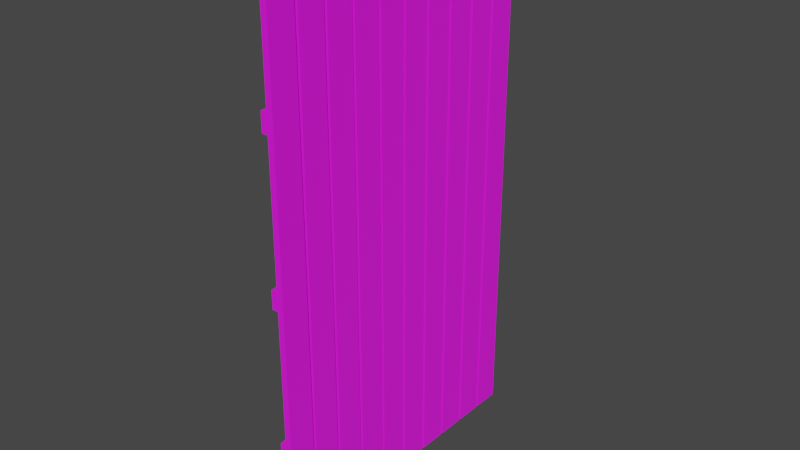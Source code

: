 # Source: Planks.blend  (saved by Blender 3.1.7; exported with 4.5.12 LTS)
import bpy
from mathutils import Matrix  # noqa: F401  (used for matrix-valued properties, if any)

bpy.ops.wm.read_factory_settings(use_empty=True)
scene = bpy.context.scene
scene.name = 'Scene'

# ---- collections
col_collection = bpy.data.collections.new('Collection'); scene.collection.children.link(col_collection)

# ---- images (referenced by path relative to the original .blend; pixels are not part of the script)
import os
ASSET_DIR = os.environ.get("B2B_ASSET_DIR", "")  # directory of the original .blend (textures are referenced by path, not embedded)
HERE = os.path.dirname(os.path.abspath(__file__))  # packed textures are extracted next to this script under _unpacked/

def load_image(name, relpath, width, height, colorspace="sRGB"):
    """Load a texture the original file referenced (path relative to the .blend, or extracted next to this script)."""
    p = next((c for c in (os.path.join(HERE, relpath), os.path.join(ASSET_DIR, relpath)) if relpath and os.path.exists(c)), "")
    if p:
        img = bpy.data.images.load(p, check_existing=True)
        img.name = name
    else:  # same state as the original file: an image datablock whose file is absent (Cycles renders it pink)
        img = bpy.data.images.new(name, width, height)
        img.source = "FILE"
        img.filepath = "//" + (relpath or name)
    img.colorspace_settings.name = colorspace
    return img
img_wood_0038_color_1k_jpg = load_image('wood_0038_color_1k.jpg', 'From Placement - Copy_25_08_22/From Placement - Copy_25_08_22/From Placement - Copy/Modeling for work/Textures/Wood/wood_Long_planks/wood_0038_color_1k.jpg', 1024, 1024, 'sRGB')

# ---- materials (node trees are filled in below, after node groups)
mat_wooden_fence = bpy.data.materials.new('Wooden_Fence')
mat_wooden_fence.alpha_threshold = 0.0
mat_wooden_fence.use_transparent_shadow = False
mat_wooden_fence.line_color = (0.0, 0.0, 0.0, 1.0)

# ---- material node trees
mat_wooden_fence.use_nodes = True; mat_wooden_fence.node_tree.nodes.clear()
_N = mat_wooden_fence.node_tree.nodes; _L = mat_wooden_fence.node_tree.links
n0 = _N.new('ShaderNodeOutputMaterial'); n0.name = 'Material Output'; n0.location = (300, 300)
n1 = _N.new('ShaderNodeBsdfPrincipled'); n1.name = 'Principled BSDF'; n1.location = (10, 300)
n1.distribution = 'GGX'
n1.subsurface_method = 'RANDOM_WALK_SKIN'
n1.inputs[2].default_value = 1.0
n1.inputs[3].default_value = 1.45
n1.inputs[27].default_value = (0.0, 0.0, 0.0, 1.0)
n1.inputs[28].default_value = 1.0
n2 = _N.new('ShaderNodeTexImage'); n2.name = 'Image Texture'; n2.location = (-280, 280)
n2.image = img_wood_0038_color_1k_jpg
_L.new(n1.outputs[0], n0.inputs[0])
_L.new(n2.outputs[0], n1.inputs[0])
n0.is_active_output = True

# ---- world
world_world = bpy.data.worlds.new('World'); scene.world = world_world
world_world.use_nodes = True; world_world.node_tree.nodes.clear()
_N = world_world.node_tree.nodes; _L = world_world.node_tree.links
n0 = _N.new('ShaderNodeOutputWorld'); n0.name = 'World Output'; n0.location = (300, 300)
n1 = _N.new('ShaderNodeBackground'); n1.name = 'Background'; n1.location = (10, 300)
n1.inputs[0].default_value = (0.05088, 0.05088, 0.05088, 1.0)
_L.new(n1.outputs[0], n0.inputs[0])
n0.is_active_output = True
world_world.color = (0.05088, 0.05088, 0.05088)
world_world.use_sun_shadow = False
world_world.sun_shadow_jitter_overblur = 0.0

# ---- meshes
me_cube_009 = bpy.data.meshes.new('Cube.009')
me_cube_009.from_pydata([(0.01, 0.495, 1.7), (0.01, 0.495, 0.0), (0.01, 0.405, 1.7), (0.01, 0.405, 0.0), (-0.01, 0.495, 1.7), (-0.01, 0.495, 0.0), (-0.01, 0.405, 1.7), (-0.01, 0.405, 0.0), (-0.01, 0.4695, 0.0), (-0.01, 0.4305, 0.0), (0.01, 0.4695, 1.72), (0.01, 0.4305, 1.72), (-0.01, 0.4305, 1.72), (-0.01, 0.4695, 1.72), (0.01, 0.4305, 0.0), (0.01, 0.4695, 0.0), (0.01, -0.405, 1.7), (0.01, -0.405, 0.0), (0.01, -0.495, 1.7), (0.01, -0.495, 0.0), (-0.01, -0.405, 1.7), (-0.01, -0.405, 0.0), (-0.01, -0.495, 1.7), (-0.01, -0.495, 0.0), (-0.01, -0.4305, 0.0), (-0.01, -0.4695, 0.0), (0.01, -0.4305, 1.72), (0.01, -0.4695, 1.72), (-0.01, -0.4695, 1.72), (-0.01, -0.4305, 1.72), (0.01, -0.4695, 0.0), (0.01, -0.4305, 0.0), (0.01, -0.305, 1.7), (0.01, -0.305, 0.0), (0.01, -0.395, 1.7), (0.01, -0.395, 0.0), (-0.01, -0.305, 1.7), (-0.01, -0.305, 0.0), (-0.01, -0.395, 1.7), (-0.01, -0.395, 0.0), (-0.01, -0.3305, 0.0), (-0.01, -0.3695, 0.0), (0.01, -0.3305, 1.72), (0.01, -0.3695, 1.72), (-0.01, -0.3695, 1.72), (-0.01, -0.3305, 1.72), (0.01, -0.3695, 0.0), (0.01, -0.3305, 0.0), (0.01, -0.205, 1.7), (0.01, -0.205, 0.0), (0.01, -0.295, 1.7), (0.01, -0.295, 0.0), (-0.01, -0.205, 1.7), (-0.01, -0.205, 0.0), (-0.01, -0.295, 1.7), (-0.01, -0.295, 0.0), (-0.01, -0.2305, 0.0), (-0.01, -0.2695, 0.0), (0.01, -0.2305, 1.72), (0.01, -0.2695, 1.72), (-0.01, -0.2695, 1.72), (-0.01, -0.2305, 1.72), (0.01, -0.2695, 0.0), (0.01, -0.2305, 0.0), (0.01, -0.105, 1.7), (0.01, -0.105, 0.0), (0.01, -0.195, 1.7), (0.01, -0.195, 0.0), (-0.01, -0.105, 1.7), (-0.01, -0.105, 0.0), (-0.01, -0.195, 1.7), (-0.01, -0.195, 0.0), (-0.01, -0.1305, 0.0), (-0.01, -0.1695, 0.0), (0.01, -0.1305, 1.72), (0.01, -0.1695, 1.72), (-0.01, -0.1695, 1.72), (-0.01, -0.1305, 1.72), (0.01, -0.1695, 0.0), (0.01, -0.1305, 0.0), (0.01, -0.005, 1.7), (0.01, -0.005, 0.0), (0.01, -0.095, 1.7), (0.01, -0.095, 0.0), (-0.01, -0.005, 1.7), (-0.01, -0.005, 0.0), (-0.01, -0.095, 1.7), (-0.01, -0.095, 0.0), (-0.01, -0.03051, 0.0), (-0.01, -0.06949, 0.0), (0.01, -0.03051, 1.72), (0.01, -0.06949, 1.72), (-0.01, -0.06949, 1.72), (-0.01, -0.03051, 1.72), (0.01, -0.06949, 0.0), (0.01, -0.03051, 0.0), (0.01, 0.095, 1.7), (0.01, 0.095, 0.0), (0.01, 0.005, 1.7), (0.01, 0.005, 0.0), (-0.01, 0.095, 1.7), (-0.01, 0.095, 0.0), (-0.01, 0.005, 1.7), (-0.01, 0.005, 0.0), (-0.01, 0.06949, 0.0), (-0.01, 0.03051, 0.0), (0.01, 0.06949, 1.72), (0.01, 0.03051, 1.72), (-0.01, 0.03051, 1.72), (-0.01, 0.06949, 1.72), (0.01, 0.03051, 0.0), (0.01, 0.06949, 0.0), (0.01, 0.195, 1.7), (0.01, 0.195, 0.0), (0.01, 0.105, 1.7), (0.01, 0.105, 0.0), (-0.01, 0.195, 1.7), (-0.01, 0.195, 0.0), (-0.01, 0.105, 1.7), (-0.01, 0.105, 0.0), (-0.01, 0.1695, 0.0), (-0.01, 0.1305, 0.0), (0.01, 0.1695, 1.72), (0.01, 0.1305, 1.72), (-0.01, 0.1305, 1.72), (-0.01, 0.1695, 1.72), (0.01, 0.1305, 0.0), (0.01, 0.1695, 0.0), (0.01, 0.395, 1.7), (0.01, 0.395, 0.0), (0.01, 0.305, 1.7), (0.01, 0.305, 0.0), (-0.01, 0.395, 1.7), (-0.01, 0.395, 0.0), (-0.01, 0.305, 1.7), (-0.01, 0.305, 0.0), (-0.01, 0.3695, 0.0), (-0.01, 0.3305, 0.0), (0.01, 0.3695, 1.72), (0.01, 0.3305, 1.72), (-0.01, 0.3305, 1.72), (-0.01, 0.3695, 1.72), (0.01, 0.3305, 0.0), (0.01, 0.3695, 0.0), (0.01, 0.295, 1.7), (0.01, 0.295, 0.0), (0.01, 0.205, 1.7), (0.01, 0.205, 0.0), (-0.01, 0.295, 1.7), (-0.01, 0.295, 0.0), (-0.01, 0.205, 1.7), (-0.01, 0.205, 0.0), (-0.01, 0.2695, 0.0), (-0.01, 0.2305, 0.0), (0.01, 0.2695, 1.72), (0.01, 0.2305, 1.72), (-0.01, 0.2305, 1.72), (-0.01, 0.2695, 1.72), (0.01, 0.2305, 0.0), (0.01, 0.2695, 0.0), (-0.01, -0.495, 0.3), (-0.01, 0.505, 0.3), (-0.01, -0.495, 0.36), (-0.01, 0.505, 0.36), (-0.01, -0.495, 0.8), (-0.01, 0.505, 0.8), (-0.01, -0.495, 0.86), (-0.01, 0.505, 0.86), (-0.01, -0.495, 1.3), (-0.01, 0.505, 1.3), (-0.01, -0.495, 1.36), (-0.01, 0.505, 1.36), (-0.03, -0.495, 0.3), (-0.03, 0.505, 0.3), (-0.03, -0.495, 0.36), (-0.03, 0.505, 0.36), (-0.03, -0.495, 0.8), (-0.03, 0.505, 0.8), (-0.03, -0.495, 0.86), (-0.03, 0.505, 0.86), (-0.03, -0.495, 1.3), (-0.03, 0.505, 1.3), (-0.03, -0.495, 1.36), (-0.03, 0.505, 1.36)], [], [(11, 12, 6, 2), (3, 2, 6, 7), (8, 13, 4, 5), (9, 14, 3, 7), (14, 11, 2, 3), (5, 4, 0, 1), (1, 0, 10, 15), (15, 10, 11, 14), (5, 1, 15, 8), (8, 15, 14, 9), (7, 6, 12, 9), (9, 12, 13, 8), (0, 4, 13, 10), (10, 13, 12, 11), (27, 28, 22, 18), (19, 18, 22, 23), (24, 29, 20, 21), (25, 30, 19, 23), (30, 27, 18, 19), (21, 20, 16, 17), (17, 16, 26, 31), (31, 26, 27, 30), (21, 17, 31, 24), (24, 31, 30, 25), (23, 22, 28, 25), (25, 28, 29, 24), (16, 20, 29, 26), (26, 29, 28, 27), (43, 44, 38, 34), (35, 34, 38, 39), (40, 45, 36, 37), (41, 46, 35, 39), (46, 43, 34, 35), (37, 36, 32, 33), (33, 32, 42, 47), (47, 42, 43, 46), (37, 33, 47, 40), (40, 47, 46, 41), (39, 38, 44, 41), (41, 44, 45, 40), (32, 36, 45, 42), (42, 45, 44, 43), (59, 60, 54, 50), (51, 50, 54, 55), (56, 61, 52, 53), (57, 62, 51, 55), (62, 59, 50, 51), (53, 52, 48, 49), (49, 48, 58, 63), (63, 58, 59, 62), (53, 49, 63, 56), (56, 63, 62, 57), (55, 54, 60, 57), (57, 60, 61, 56), (48, 52, 61, 58), (58, 61, 60, 59), (75, 76, 70, 66), (67, 66, 70, 71), (72, 77, 68, 69), (73, 78, 67, 71), (78, 75, 66, 67), (69, 68, 64, 65), (65, 64, 74, 79), (79, 74, 75, 78), (69, 65, 79, 72), (72, 79, 78, 73), (71, 70, 76, 73), (73, 76, 77, 72), (64, 68, 77, 74), (74, 77, 76, 75), (91, 92, 86, 82), (83, 82, 86, 87), (88, 93, 84, 85), (89, 94, 83, 87), (94, 91, 82, 83), (85, 84, 80, 81), (81, 80, 90, 95), (95, 90, 91, 94), (85, 81, 95, 88), (88, 95, 94, 89), (87, 86, 92, 89), (89, 92, 93, 88), (80, 84, 93, 90), (90, 93, 92, 91), (107, 108, 102, 98), (99, 98, 102, 103), (104, 109, 100, 101), (105, 110, 99, 103), (110, 107, 98, 99), (101, 100, 96, 97), (97, 96, 106, 111), (111, 106, 107, 110), (101, 97, 111, 104), (104, 111, 110, 105), (103, 102, 108, 105), (105, 108, 109, 104), (96, 100, 109, 106), (106, 109, 108, 107), (123, 124, 118, 114), (115, 114, 118, 119), (120, 125, 116, 117), (121, 126, 115, 119), (126, 123, 114, 115), (117, 116, 112, 113), (113, 112, 122, 127), (127, 122, 123, 126), (117, 113, 127, 120), (120, 127, 126, 121), (119, 118, 124, 121), (121, 124, 125, 120), (112, 116, 125, 122), (122, 125, 124, 123), (139, 140, 134, 130), (131, 130, 134, 135), (136, 141, 132, 133), (137, 142, 131, 135), (142, 139, 130, 131), (133, 132, 128, 129), (129, 128, 138, 143), (143, 138, 139, 142), (133, 129, 143, 136), (136, 143, 142, 137), (135, 134, 140, 137), (137, 140, 141, 136), (128, 132, 141, 138), (138, 141, 140, 139), (155, 156, 150, 146), (147, 146, 150, 151), (152, 157, 148, 149), (153, 158, 147, 151), (158, 155, 146, 147), (149, 148, 144, 145), (145, 144, 154, 159), (159, 154, 155, 158), (149, 145, 159, 152), (152, 159, 158, 153), (151, 150, 156, 153), (153, 156, 157, 152), (144, 148, 157, 154), (154, 157, 156, 155), (163, 161, 160, 162), (167, 165, 164, 166), (171, 169, 168, 170), (175, 174, 172, 173), (179, 178, 176, 177), (183, 182, 180, 181), (163, 162, 174, 175), (168, 169, 181, 180), (167, 166, 178, 179), (162, 160, 172, 174), (171, 170, 182, 183), (161, 163, 175, 173), (166, 164, 176, 178), (165, 167, 179, 177), (170, 168, 180, 182), (160, 161, 173, 172), (169, 171, 183, 181), (164, 165, 177, 176)])
_uv = me_cube_009.uv_layers.new(name='UVMap')
_uv.uv.foreach_set('vector', [1.176, 0.06424, 1.176, 0.06424, 1.16, 0.09044, 1.16, 0.09044, -0.2082, 0.09044, 1.16, 0.09044, 1.16, 0.09044, -0.2082, 0.09044, -0.2082, 0.02422, 1.176, 0.02422, 1.16, -0.001986, -0.2082, -0.001986, -0.2082, 0.06424, -0.2082, 0.06424, -0.2082, 0.09044, -0.2082, 0.09044, -0.2082, 0.06424, 1.176, 0.06424, 1.16, 0.09044, -0.2082, 0.09044, -0.2082, -0.001986, 1.16, -0.001986, 1.16, -0.001986, -0.2082, -0.001986, -0.2082, -0.001986, 1.16, -0.001986, 1.176, 0.02422, -0.2082, 0.02422, -0.2082, 0.02422, 1.176, 0.02422, 1.176, 0.06424, -0.2082, 0.06424, -0.2082, -0.001986, -0.2082, -0.001986, -0.2082, 0.02422, -0.2082, 0.02422, -0.2082, 0.02422, -0.2082, 0.02422, -0.2082, 0.06424, -0.2082, 0.06424, -0.2082, 0.09044, 1.16, 0.09044, 1.176, 0.06424, -0.2082, 0.06424, -0.2082, 0.06424, 1.176, 0.06424, 1.176, 0.02422, -0.2082, 0.02422, 1.16, -0.001986, 1.16, -0.001986, 1.176, 0.02422, 1.176, 0.02422, 1.176, 0.02422, 1.176, 0.02422, 1.176, 0.06424, 1.176, 0.06424, 1.176, 0.971, 1.176, 0.971, 1.16, 0.9972, 1.16, 0.9972, -0.2082, 0.9972, 1.16, 0.9972, 1.16, 0.9972, -0.2082, 0.9972, -0.2082, 0.9309, 1.176, 0.9309, 1.16, 0.9047, -0.2082, 0.9047, -0.2082, 0.971, -0.2082, 0.971, -0.2082, 0.9972, -0.2082, 0.9972, -0.2082, 0.971, 1.176, 0.971, 1.16, 0.9972, -0.2082, 0.9972, -0.2082, 0.9047, 1.16, 0.9047, 1.16, 0.9047, -0.2082, 0.9047, -0.2082, 0.9047, 1.16, 0.9047, 1.176, 0.9309, -0.2082, 0.9309, -0.2082, 0.9309, 1.176, 0.9309, 1.176, 0.971, -0.2082, 0.971, -0.2082, 0.9047, -0.2082, 0.9047, -0.2082, 0.9309, -0.2082, 0.9309, -0.2082, 0.9309, -0.2082, 0.9309, -0.2082, 0.971, -0.2082, 0.971, -0.2082, 0.9972, 1.16, 0.9972, 1.176, 0.971, -0.2082, 0.971, -0.2082, 0.971, 1.176, 0.971, 1.176, 0.9309, -0.2082, 0.9309, 1.16, 0.9047, 1.16, 0.9047, 1.176, 0.9309, 1.176, 0.9309, 1.176, 0.9309, 1.176, 0.9309, 1.176, 0.971, 1.176, 0.971, 1.176, 0.8858, 1.176, 0.8858, 1.16, 0.912, 1.16, 0.912, -0.2082, 0.912, 1.16, 0.912, 1.16, 0.912, -0.2082, 0.912, -0.2082, 0.8458, 1.176, 0.8458, 1.16, 0.8196, -0.2082, 0.8196, -0.2082, 0.8858, -0.2082, 0.8858, -0.2082, 0.912, -0.2082, 0.912, -0.2082, 0.8858, 1.176, 0.8858, 1.16, 0.912, -0.2082, 0.912, -0.2082, 0.8196, 1.16, 0.8196, 1.16, 0.8196, -0.2082, 0.8196, -0.2082, 0.8196, 1.16, 0.8196, 1.176, 0.8458, -0.2082, 0.8458, -0.2082, 0.8458, 1.176, 0.8458, 1.176, 0.8858, -0.2082, 0.8858, -0.2082, 0.8196, -0.2082, 0.8196, -0.2082, 0.8458, -0.2082, 0.8458, -0.2082, 0.8458, -0.2082, 0.8458, -0.2082, 0.8858, -0.2082, 0.8858, -0.2082, 0.912, 1.16, 0.912, 1.176, 0.8858, -0.2082, 0.8858, -0.2082, 0.8858, 1.176, 0.8858, 1.176, 0.8458, -0.2082, 0.8458, 1.16, 0.8196, 1.16, 0.8196, 1.176, 0.8458, 1.176, 0.8458, 1.176, 0.8458, 1.176, 0.8458, 1.176, 0.8858, 1.176, 0.8858, 1.176, 0.7831, 1.176, 0.7831, 1.16, 0.8093, 1.16, 0.8093, -0.2082, 0.8093, 1.16, 0.8093, 1.16, 0.8093, -0.2082, 0.8093, -0.2082, 0.7431, 1.176, 0.7431, 1.16, 0.7169, -0.2082, 0.7169, -0.2082, 0.7831, -0.2082, 0.7831, -0.2082, 0.8093, -0.2082, 0.8093, -0.2082, 0.7831, 1.176, 0.7831, 1.16, 0.8093, -0.2082, 0.8093, -0.2082, 0.7169, 1.16, 0.7169, 1.16, 0.7169, -0.2082, 0.7169, -0.2082, 0.7169, 1.16, 0.7169, 1.176, 0.7431, -0.2082, 0.7431, -0.2082, 0.7431, 1.176, 0.7431, 1.176, 0.7831, -0.2082, 0.7831, -0.2082, 0.7169, -0.2082, 0.7169, -0.2082, 0.7431, -0.2082, 0.7431, -0.2082, 0.7431, -0.2082, 0.7431, -0.2082, 0.7831, -0.2082, 0.7831, -0.2082, 0.8093, 1.16, 0.8093, 1.176, 0.7831, -0.2082, 0.7831, -0.2082, 0.7831, 1.176, 0.7831, 1.176, 0.7431, -0.2082, 0.7431, 1.16, 0.7169, 1.16, 0.7169, 1.176, 0.7431, 1.176, 0.7431, 1.176, 0.7431, 1.176, 0.7431, 1.176, 0.7831, 1.176, 0.7831, 1.176, 0.6804, 1.176, 0.6804, 1.16, 0.7066, 1.16, 0.7066, -0.2082, 0.7066, 1.16, 0.7066, 1.16, 0.7066, -0.2082, 0.7066, -0.2082, 0.6404, 1.176, 0.6404, 1.16, 0.6142, -0.2082, 0.6142, -0.2082, 0.6804, -0.2082, 0.6804, -0.2082, 0.7066, -0.2082, 0.7066, -0.2082, 0.6804, 1.176, 0.6804, 1.16, 0.7066, -0.2082, 0.7066, -0.2082, 0.6142, 1.16, 0.6142, 1.16, 0.6142, -0.2082, 0.6142, -0.2082, 0.6142, 1.16, 0.6142, 1.176, 0.6404, -0.2082, 0.6404, -0.2082, 0.6404, 1.176, 0.6404, 1.176, 0.6804, -0.2082, 0.6804, -0.2082, 0.6142, -0.2082, 0.6142, -0.2082, 0.6404, -0.2082, 0.6404, -0.2082, 0.6404, -0.2082, 0.6404, -0.2082, 0.6804, -0.2082, 0.6804, -0.2082, 0.7066, 1.16, 0.7066, 1.176, 0.6804, -0.2082, 0.6804, -0.2082, 0.6804, 1.176, 0.6804, 1.176, 0.6404, -0.2082, 0.6404, 1.16, 0.6142, 1.16, 0.6142, 1.176, 0.6404, 1.176, 0.6404, 1.176, 0.6404, 1.176, 0.6404, 1.176, 0.6804, 1.176, 0.6804, 1.176, 0.5777, 1.176, 0.5777, 1.16, 0.6039, 1.16, 0.6039, -0.2082, 0.6039, 1.16, 0.6039, 1.16, 0.6039, -0.2082, 0.6039, -0.2082, 0.5377, 1.176, 0.5377, 1.16, 0.5115, -0.2082, 0.5115, -0.2082, 0.5777, -0.2082, 0.5777, -0.2082, 0.6039, -0.2082, 0.6039, -0.2082, 0.5777, 1.176, 0.5777, 1.16, 0.6039, -0.2082, 0.6039, -0.2082, 0.5115, 1.16, 0.5115, 1.16, 0.5115, -0.2082, 0.5115, -0.2082, 0.5115, 1.16, 0.5115, 1.176, 0.5377, -0.2082, 0.5377, -0.2082, 0.5377, 1.176, 0.5377, 1.176, 0.5777, -0.2082, 0.5777, -0.2082, 0.5115, -0.2082, 0.5115, -0.2082, 0.5377, -0.2082, 0.5377, -0.2082, 0.5377, -0.2082, 0.5377, -0.2082, 0.5777, -0.2082, 0.5777, -0.2082, 0.6039, 1.16, 0.6039, 1.176, 0.5777, -0.2082, 0.5777, -0.2082, 0.5777, 1.176, 0.5777, 1.176, 0.5377, -0.2082, 0.5377, 1.16, 0.5115, 1.16, 0.5115, 1.176, 0.5377, 1.176, 0.5377, 1.176, 0.5377, 1.176, 0.5377, 1.176, 0.5777, 1.176, 0.5777, 1.176, 0.475, 1.176, 0.475, 1.16, 0.5012, 1.16, 0.5012, -0.2082, 0.5012, 1.16, 0.5012, 1.16, 0.5012, -0.2082, 0.5012, -0.2082, 0.435, 1.176, 0.435, 1.16, 0.4088, -0.2082, 0.4088, -0.2082, 0.475, -0.2082, 0.475, -0.2082, 0.5012, -0.2082, 0.5012, -0.2082, 0.475, 1.176, 0.475, 1.16, 0.5012, -0.2082, 0.5012, -0.2082, 0.4088, 1.16, 0.4088, 1.16, 0.4088, -0.2082, 0.4088, -0.2082, 0.4088, 1.16, 0.4088, 1.176, 0.435, -0.2082, 0.435, -0.2082, 0.435, 1.176, 0.435, 1.176, 0.475, -0.2082, 0.475, -0.2082, 0.4088, -0.2082, 0.4088, -0.2082, 0.435, -0.2082, 0.435, -0.2082, 0.435, -0.2082, 0.435, -0.2082, 0.475, -0.2082, 0.475, -0.2082, 0.5012, 1.16, 0.5012, 1.176, 0.475, -0.2082, 0.475, -0.2082, 0.475, 1.176, 0.475, 1.176, 0.435, -0.2082, 0.435, 1.16, 0.4088, 1.16, 0.4088, 1.176, 0.435, 1.176, 0.435, 1.176, 0.435, 1.176, 0.435, 1.176, 0.475, 1.176, 0.475, 1.176, 0.3723, 1.176, 0.3723, 1.16, 0.3985, 1.16, 0.3985, -0.2082, 0.3985, 1.16, 0.3985, 1.16, 0.3985, -0.2082, 0.3985, -0.2082, 0.3323, 1.176, 0.3323, 1.16, 0.3061, -0.2082, 0.3061, -0.2082, 0.3723, -0.2082, 0.3723, -0.2082, 0.3985, -0.2082, 0.3985, -0.2082, 0.3723, 1.176, 0.3723, 1.16, 0.3985, -0.2082, 0.3985, -0.2082, 0.3061, 1.16, 0.3061, 1.16, 0.3061, -0.2082, 0.3061, -0.2082, 0.3061, 1.16, 0.3061, 1.176, 0.3323, -0.2082, 0.3323, -0.2082, 0.3323, 1.176, 0.3323, 1.176, 0.3723, -0.2082, 0.3723, -0.2082, 0.3061, -0.2082, 0.3061, -0.2082, 0.3323, -0.2082, 0.3323, -0.2082, 0.3323, -0.2082, 0.3323, -0.2082, 0.3723, -0.2082, 0.3723, -0.2082, 0.3985, 1.16, 0.3985, 1.176, 0.3723, -0.2082, 0.3723, -0.2082, 0.3723, 1.176, 0.3723, 1.176, 0.3323, -0.2082, 0.3323, 1.16, 0.3061, 1.16, 0.3061, 1.176, 0.3323, 1.176, 0.3323, 1.176, 0.3323, 1.176, 0.3323, 1.176, 0.3723, 1.176, 0.3723, 1.176, 0.1669, 1.176, 0.1669, 1.16, 0.1931, 1.16, 0.1931, -0.2082, 0.1931, 1.16, 0.1931, 1.16, 0.1931, -0.2082, 0.1931, -0.2082, 0.1269, 1.176, 0.1269, 1.16, 0.1007, -0.2082, 0.1007, -0.2082, 0.1669, -0.2082, 0.1669, -0.2082, 0.1931, -0.2082, 0.1931, -0.2082, 0.1669, 1.176, 0.1669, 1.16, 0.1931, -0.2082, 0.1931, -0.2082, 0.1007, 1.16, 0.1007, 1.16, 0.1007, -0.2082, 0.1007, -0.2082, 0.1007, 1.16, 0.1007, 1.176, 0.1269, -0.2082, 0.1269, -0.2082, 0.1269, 1.176, 0.1269, 1.176, 0.1669, -0.2082, 0.1669, -0.2082, 0.1007, -0.2082, 0.1007, -0.2082, 0.1269, -0.2082, 0.1269, -0.2082, 0.1269, -0.2082, 0.1269, -0.2082, 0.1669, -0.2082, 0.1669, -0.2082, 0.1931, 1.16, 0.1931, 1.176, 0.1669, -0.2082, 0.1669, -0.2082, 0.1669, 1.176, 0.1669, 1.176, 0.1269, -0.2082, 0.1269, 1.16, 0.1007, 1.16, 0.1007, 1.176, 0.1269, 1.176, 0.1269, 1.176, 0.1269, 1.176, 0.1269, 1.176, 0.1669, 1.176, 0.1669, 1.176, 0.2696, 1.176, 0.2696, 1.16, 0.2958, 1.16, 0.2958, -0.2082, 0.2958, 1.16, 0.2958, 1.16, 0.2958, -0.2082, 0.2958, -0.2082, 0.2296, 1.176, 0.2296, 1.16, 0.2034, -0.2082, 0.2034, -0.2082, 0.2696, -0.2082, 0.2696, -0.2082, 0.2958, -0.2082, 0.2958, -0.2082, 0.2696, 1.176, 0.2696, 1.16, 0.2958, -0.2082, 0.2958, -0.2082, 0.2034, 1.16, 0.2034, 1.16, 0.2034, -0.2082, 0.2034, -0.2082, 0.2034, 1.16, 0.2034, 1.176, 0.2296, -0.2082, 0.2296, -0.2082, 0.2296, 1.176, 0.2296, 1.176, 0.2696, -0.2082, 0.2696, -0.2082, 0.2034, -0.2082, 0.2034, -0.2082, 0.2296, -0.2082, 0.2296, -0.2082, 0.2296, -0.2082, 0.2296, -0.2082, 0.2696, -0.2082, 0.2696, -0.2082, 0.2958, 1.16, 0.2958, 1.176, 0.2696, -0.2082, 0.2696, -0.2082, 0.2696, 1.176, 0.2696, 1.176, 0.2296, -0.2082, 0.2296, 1.16, 0.2034, 1.16, 0.2034, 1.176, 0.2296, 1.176, 0.2296, 1.176, 0.2296, 1.176, 0.2296, 1.176, 0.2696, 1.176, 0.2696, 0.08148, -0.001986, 0.03321, -0.001986, 0.03321, 1.015, 0.08148, 1.015, 0.4838, -0.001986, 0.4355, -0.001986, 0.4355, 1.015, 0.4838, 1.015, 0.886, -0.001986, 0.8377, -0.001986, 0.8377, 1.015, 0.886, 1.015, 0.08148, -0.001986, 0.08148, 1.015, 0.03321, 1.015, 0.03321, -0.001986, 0.4838, -0.001986, 0.4838, 1.015, 0.4355, 1.015, 0.4355, -0.001986, 0.886, -0.001986, 0.886, 1.015, 0.8377, 1.015, 0.8377, -0.001986, 0.08148, -0.001986, 0.08148, 1.015, 0.08148, 1.015, 0.08148, -0.001986, 0.8377, 1.015, 0.8377, -0.001986, 0.8377, -0.001986, 0.8377, 1.015, 0.4838, -0.001986, 0.4838, 1.015, 0.4838, 1.015, 0.4838, -0.001986, 0.08148, 1.015, 0.03321, 1.015, 0.03321, 1.015, 0.08148, 1.015, 0.886, -0.001986, 0.886, 1.015, 0.886, 1.015, 0.886, -0.001986, 0.03321, -0.001986, 0.08148, -0.001986, 0.08148, -0.001986, 0.03321, -0.001986, 0.4838, 1.015, 0.4355, 1.015, 0.4355, 1.015, 0.4838, 1.015, 0.4355, -0.001986, 0.4838, -0.001986, 0.4838, -0.001986, 0.4355, -0.001986, 0.886, 1.015, 0.8377, 1.015, 0.8377, 1.015, 0.886, 1.015, 0.03321, 1.015, 0.03321, -0.001986, 0.03321, -0.001986, 0.03321, 1.015, 0.8377, -0.001986, 0.886, -0.001986, 0.886, -0.001986, 0.8377, -0.001986, 0.4355, 1.015, 0.4355, -0.001986, 0.4355, -0.001986, 0.4355, 1.015])
me_cube_009.materials.append(mat_wooden_fence)
me_cube_009.use_remesh_preserve_volume = False
me_cube_009.use_remesh_preserve_attributes = False
me_cube_009.use_mirror_vertex_groups = False
me_cube_009.update()

# ---- objects
ob_fence = bpy.data.objects.new('Fence', me_cube_009)

# ---- transforms, parenting, visibility, modifiers, constraints
ob_fence.location = (0.49, 0.495, 0.0)
ob_fence.lock_rotations_4d = False
ob_fence.empty_display_type = 'ARROWS'
ob_fence.lineart.crease_threshold = 0.0

# ---- collection membership
col_collection.objects.link(ob_fence)

# ---- scene / render settings (as saved in the file)
scene.frame_start = 1; scene.frame_end = 250; scene.frame_set(1)
scene.render.engine = 'BLENDER_EEVEE_NEXT'
scene.cycles.sampling_pattern = 'TABULATED_SOBOL'
scene.cycles.use_light_tree = False
scene.view_settings.view_transform = 'Filmic'
bpy.context.view_layer.update()

# ---- added for rendering (the .blend has no active camera and no usable light): camera, sun
cam_auto = bpy.data.cameras.new('AutoCamera')
cam_auto.lens = 50.0
cam_auto.sensor_width = 36.0
cam_auto.clip_end = 1000.0
ob_auto_camera = bpy.data.objects.new('AutoCamera', cam_auto)
scene.collection.objects.link(ob_auto_camera)
ob_auto_camera.location = (2.32117, -1.70941, 2.33294)
ob_auto_camera.rotation_euler = (1.09748, -7.21219e-08, 0.694738)
scene.camera = ob_auto_camera
light_auto_sun = bpy.data.lights.new('AutoSun', 'SUN')
light_auto_sun.energy = 3.0
light_auto_sun.angle = 0.0523599
ob_auto_sun = bpy.data.objects.new('AutoSun', light_auto_sun)
scene.collection.objects.link(ob_auto_sun)
ob_auto_sun.rotation_euler = (0.872665, 0.174533, 0.523599)
bpy.context.view_layer.update()

